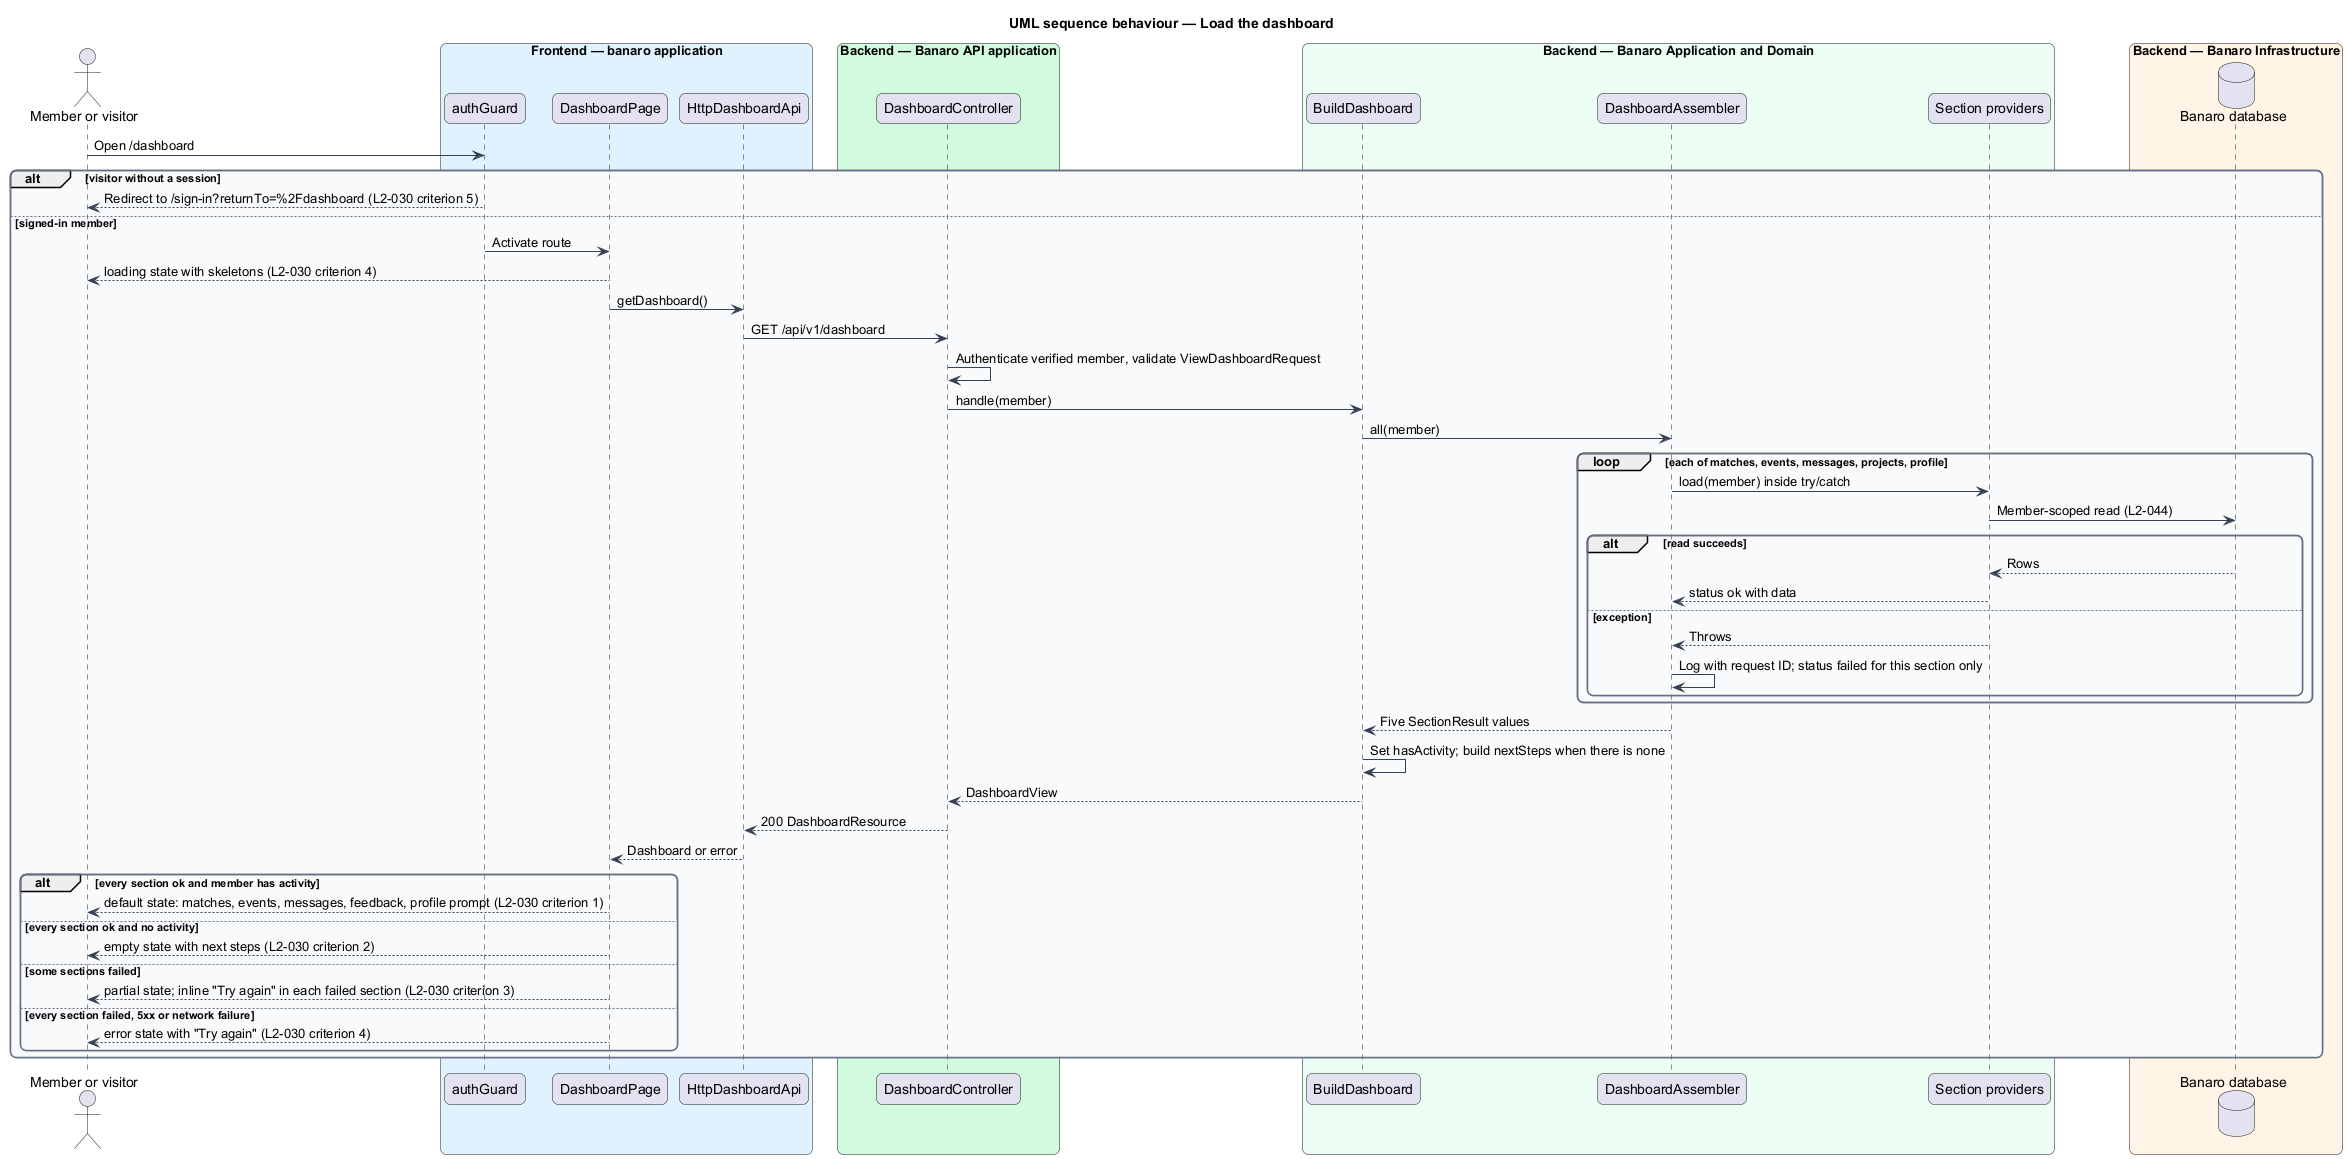

The diagram above was rendered by PlantUML. Its source (embedded in the PNG):
@startuml
title UML sequence behaviour — Load the dashboard
skinparam backgroundColor #FFFFFF
skinparam shadowing false
skinparam roundcorner 12
skinparam defaultFontName Arial
skinparam ArrowColor #344054
skinparam rectangle {
  BorderColor #344054
  FontColor #101828
}
skinparam package {
  BorderColor #667085
  FontColor #101828
  BackgroundColor #F9FAFB
}
actor "Member or visitor" as actor
box "Frontend — banaro application" #E0F2FE
  participant "authGuard" as guard
  participant "DashboardPage" as page
  participant "HttpDashboardApi" as client
end box
box "Backend — Banaro API application" #D1FADF
  participant "DashboardController" as controller
end box
box "Backend — Banaro Application and Domain" #ECFDF3
  participant "BuildDashboard" as action
  participant "DashboardAssembler" as assembler
  participant "Section providers" as providers
end box
box "Backend — Banaro Infrastructure" #FFF4E5
  database "Banaro database" as db
end box

actor -> guard : Open /dashboard
alt visitor without a session
  guard --> actor : Redirect to /sign-in?returnTo=%2Fdashboard (L2-030 criterion 5)
else signed-in member
  guard -> page : Activate route
  page --> actor : loading state with skeletons (L2-030 criterion 4)
  page -> client : getDashboard()
  client -> controller : GET /api/v1/dashboard
  controller -> controller : Authenticate verified member, validate ViewDashboardRequest
  controller -> action : handle(member)
  action -> assembler : all(member)
  loop each of matches, events, messages, projects, profile
    assembler -> providers : load(member) inside try/catch
    providers -> db : Member-scoped read (L2-044)
    alt read succeeds
      db --> providers : Rows
      providers --> assembler : status ok with data
    else exception
      providers --> assembler : Throws
      assembler -> assembler : Log with request ID; status failed for this section only
    end
  end
  assembler --> action : Five SectionResult values
  action -> action : Set hasActivity; build nextSteps when there is none
  action --> controller : DashboardView
  controller --> client : 200 DashboardResource
  client --> page : Dashboard or error
  alt every section ok and member has activity
    page --> actor : default state: matches, events, messages, feedback, profile prompt (L2-030 criterion 1)
  else every section ok and no activity
    page --> actor : empty state with next steps (L2-030 criterion 2)
  else some sections failed
    page --> actor : partial state; inline "Try again" in each failed section (L2-030 criterion 3)
  else every section failed, 5xx or network failure
    page --> actor : error state with "Try again" (L2-030 criterion 4)
  end
end
@enduml